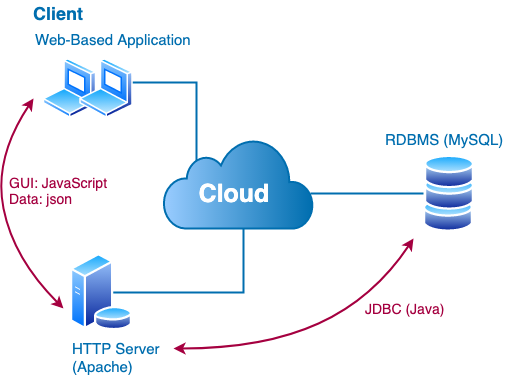

The diagram above was exported from draw.io. Its source (the exported page's mxGraphModel, read from the mxfile embedded in the PNG):
<mxGraphModel dx="946" dy="599" grid="1" gridSize="10" guides="1" tooltips="1" connect="1" arrows="1" fold="1" page="1" pageScale="1" pageWidth="850" pageHeight="1100" math="0" shadow="0">
  <root>
    <mxCell id="0" />
    <mxCell id="1" parent="0" />
    <mxCell id="_l96lZfqF6veFxt2oS90-25" style="edgeStyle=orthogonalEdgeStyle;rounded=0;orthogonalLoop=1;jettySize=auto;html=1;exitX=1;exitY=0.25;exitDx=0;exitDy=0;fontColor=#006EAF;strokeColor=#006EAF;strokeWidth=2;endArrow=none;endFill=0;entryX=0.22;entryY=0.278;entryDx=0;entryDy=0;entryPerimeter=0;" edge="1" parent="1" source="_l96lZfqF6veFxt2oS90-14" target="_l96lZfqF6veFxt2oS90-18">
      <mxGeometry relative="1" as="geometry">
        <mxPoint x="360" y="240" as="targetPoint" />
        <Array as="points">
          <mxPoint x="363" y="164" />
        </Array>
      </mxGeometry>
    </mxCell>
    <mxCell id="_l96lZfqF6veFxt2oS90-15" value="" style="aspect=fixed;perimeter=ellipsePerimeter;html=1;align=center;shadow=0;dashed=0;spacingTop=3;image;image=img/lib/active_directory/database.svg;fillColor=#33FFFF;fontColor=#FF33FF;" vertex="1" parent="1">
      <mxGeometry x="590" y="278.5" width="50" height="37" as="geometry" />
    </mxCell>
    <mxCell id="_l96lZfqF6veFxt2oS90-27" value="" style="edgeStyle=orthogonalEdgeStyle;rounded=0;orthogonalLoop=1;jettySize=auto;html=1;endArrow=none;endFill=0;strokeColor=#006EAF;strokeWidth=2;fontColor=#006EAF;entryX=0.98;entryY=0.611;entryDx=0;entryDy=0;entryPerimeter=0;" edge="1" parent="1" source="_l96lZfqF6veFxt2oS90-16" target="_l96lZfqF6veFxt2oS90-18">
      <mxGeometry relative="1" as="geometry">
        <mxPoint x="510" y="275" as="targetPoint" />
      </mxGeometry>
    </mxCell>
    <mxCell id="_l96lZfqF6veFxt2oS90-16" value="" style="aspect=fixed;perimeter=ellipsePerimeter;html=1;align=center;shadow=0;dashed=0;spacingTop=3;image;image=img/lib/active_directory/database.svg;fillColor=#33FFFF;fontColor=#FF33FF;flipH=1;" vertex="1" parent="1">
      <mxGeometry x="590" y="256.5" width="50" height="37" as="geometry" />
    </mxCell>
    <mxCell id="_l96lZfqF6veFxt2oS90-17" value="" style="aspect=fixed;perimeter=ellipsePerimeter;html=1;align=center;shadow=0;dashed=0;spacingTop=3;image;image=img/lib/active_directory/database.svg;fillColor=#33FFFF;fontColor=#FF33FF;flipH=1;" vertex="1" parent="1">
      <mxGeometry x="590" y="235" width="50" height="37" as="geometry" />
    </mxCell>
    <mxCell id="_l96lZfqF6veFxt2oS90-36" value="" style="edgeStyle=orthogonalEdgeStyle;rounded=0;orthogonalLoop=1;jettySize=auto;html=1;endArrow=none;endFill=0;strokeColor=#006EAF;strokeWidth=2;fontColor=#006EAF;entryX=0;entryY=0.5;entryDx=0;entryDy=0;" edge="1" parent="1" source="_l96lZfqF6veFxt2oS90-18" target="_l96lZfqF6veFxt2oS90-12">
      <mxGeometry relative="1" as="geometry">
        <mxPoint x="405" y="390" as="targetPoint" />
        <Array as="points">
          <mxPoint x="410" y="374" />
        </Array>
      </mxGeometry>
    </mxCell>
    <mxCell id="_l96lZfqF6veFxt2oS90-18" value="" style="html=1;verticalLabelPosition=bottom;align=center;labelBackgroundColor=#ffffff;verticalAlign=top;strokeWidth=2;strokeColor=#006EAF;fillColor=#006EAF;shadow=0;dashed=0;shape=mxgraph.ios7.icons.cloud;fontColor=#006EAF;gradientColor=#99CCFF;gradientDirection=west;" vertex="1" parent="1">
      <mxGeometry x="330" y="220" width="150" height="90" as="geometry" />
    </mxCell>
    <mxCell id="_l96lZfqF6veFxt2oS90-20" value="&lt;font style=&quot;font-size: 25px&quot; color=&quot;#ffffff&quot;&gt;&lt;b&gt;Cloud&lt;/b&gt;&lt;/font&gt;" style="text;html=1;strokeColor=none;fillColor=none;align=center;verticalAlign=middle;whiteSpace=wrap;rounded=0;fontColor=#006EAF;" vertex="1" parent="1">
      <mxGeometry x="380" y="265" width="40" height="20" as="geometry" />
    </mxCell>
    <mxCell id="_l96lZfqF6veFxt2oS90-21" value="" style="aspect=fixed;perimeter=ellipsePerimeter;html=1;align=center;shadow=0;dashed=0;spacingTop=3;image;image=img/lib/active_directory/laptop_client.svg;fillColor=#33FFFF;fontColor=#FF33FF;" vertex="1" parent="1">
      <mxGeometry x="209.5" y="140" width="54" height="60" as="geometry" />
    </mxCell>
    <mxCell id="_l96lZfqF6veFxt2oS90-14" value="" style="aspect=fixed;perimeter=ellipsePerimeter;html=1;align=center;shadow=0;dashed=0;spacingTop=3;image;image=img/lib/active_directory/laptop_client.svg;fillColor=#33FFFF;fontColor=#FF33FF;" vertex="1" parent="1">
      <mxGeometry x="246" y="140" width="54" height="60" as="geometry" />
    </mxCell>
    <mxCell id="_l96lZfqF6veFxt2oS90-31" value="&lt;font style=&quot;font-size: 15px&quot;&gt;Web-Based Application&lt;/font&gt;" style="text;html=1;resizable=0;points=[];autosize=1;align=left;verticalAlign=top;spacingTop=-4;fontColor=#006EAF;" vertex="1" parent="1">
      <mxGeometry x="200" y="110" width="170" height="20" as="geometry" />
    </mxCell>
    <mxCell id="_l96lZfqF6veFxt2oS90-32" value="&lt;font style=&quot;font-size: 15px&quot;&gt;HTTP Server&lt;br&gt;(Apache)&lt;br&gt;&lt;/font&gt;" style="text;html=1;resizable=0;points=[];autosize=1;align=left;verticalAlign=top;spacingTop=-4;fontColor=#006EAF;" vertex="1" parent="1">
      <mxGeometry x="236.5" y="419" width="100" height="30" as="geometry" />
    </mxCell>
    <mxCell id="_l96lZfqF6veFxt2oS90-33" value="&lt;font style=&quot;font-size: 15px&quot;&gt;RDBMS (MySQL)&lt;/font&gt;" style="text;html=1;resizable=0;points=[];autosize=1;align=left;verticalAlign=top;spacingTop=-4;fontColor=#006EAF;" vertex="1" parent="1">
      <mxGeometry x="550" y="210" width="130" height="20" as="geometry" />
    </mxCell>
    <mxCell id="_l96lZfqF6veFxt2oS90-34" value="&lt;b&gt;&lt;font style=&quot;font-size: 18px&quot;&gt;Client&lt;/font&gt;&lt;/b&gt;" style="text;html=1;resizable=0;points=[];autosize=1;align=left;verticalAlign=top;spacingTop=-4;fontColor=#006EAF;" vertex="1" parent="1">
      <mxGeometry x="198" y="82" width="70" height="20" as="geometry" />
    </mxCell>
    <mxCell id="_l96lZfqF6veFxt2oS90-12" value="" style="aspect=fixed;perimeter=ellipsePerimeter;html=1;align=center;shadow=0;dashed=0;spacingTop=3;image;image=img/lib/active_directory/database_server.svg;fillColor=#33FFFF;fontColor=#FF33FF;" vertex="1" parent="1">
      <mxGeometry x="236.5" y="335" width="63" height="77" as="geometry" />
    </mxCell>
    <mxCell id="_l96lZfqF6veFxt2oS90-37" value="" style="curved=1;endArrow=classic;html=1;strokeColor=#A50040;strokeWidth=2;fontColor=#006EAF;startArrow=classic;startFill=1;fillColor=#d80073;" edge="1" parent="1">
      <mxGeometry width="50" height="50" relative="1" as="geometry">
        <mxPoint x="230" y="390" as="sourcePoint" />
        <mxPoint x="200" y="180" as="targetPoint" />
        <Array as="points">
          <mxPoint x="180" y="340" />
          <mxPoint x="160" y="240" />
        </Array>
      </mxGeometry>
    </mxCell>
    <mxCell id="_l96lZfqF6veFxt2oS90-39" value="" style="curved=1;endArrow=classic;html=1;strokeColor=#A50040;strokeWidth=2;fontColor=#006EAF;startArrow=classic;startFill=1;fillColor=#d80073;" edge="1" parent="1">
      <mxGeometry width="50" height="50" relative="1" as="geometry">
        <mxPoint x="340" y="430" as="sourcePoint" />
        <mxPoint x="580" y="320" as="targetPoint" />
        <Array as="points">
          <mxPoint x="430" y="430" />
          <mxPoint x="540" y="380" />
        </Array>
      </mxGeometry>
    </mxCell>
    <mxCell id="_l96lZfqF6veFxt2oS90-40" value="&lt;font style=&quot;font-size: 14px&quot;&gt;JDBC (Java)&lt;/font&gt;" style="text;html=1;resizable=0;points=[];autosize=1;align=left;verticalAlign=top;spacingTop=-4;fontColor=#A50040;" vertex="1" parent="1">
      <mxGeometry x="530" y="380" width="90" height="20" as="geometry" />
    </mxCell>
    <mxCell id="_l96lZfqF6veFxt2oS90-41" value="&lt;span style=&quot;font-size: 14px&quot;&gt;GUI: JavaScript&lt;br&gt;Data: json&lt;br&gt;&lt;/span&gt;" style="text;html=1;resizable=0;points=[];autosize=1;align=left;verticalAlign=top;spacingTop=-4;fontColor=#A50040;" vertex="1" parent="1">
      <mxGeometry x="173.5" y="253.5" width="110" height="30" as="geometry" />
    </mxCell>
  </root>
</mxGraphModel>